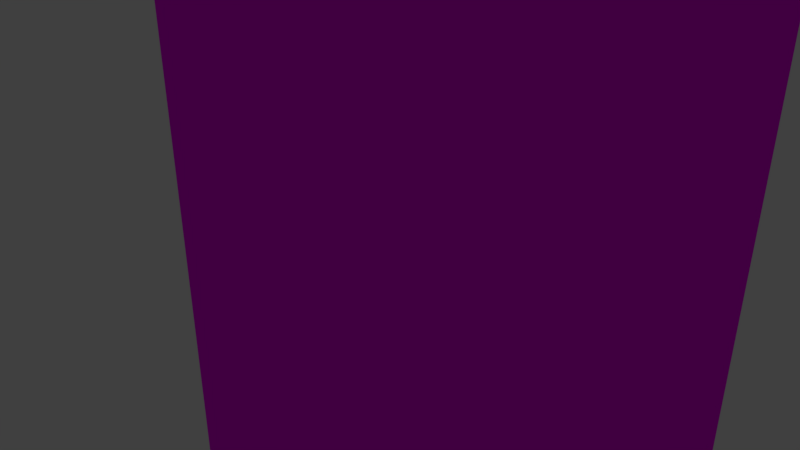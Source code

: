 # Source: gryffindor.blend  (saved by Blender 2.79.0; exported with 4.5.12 LTS)
import bpy
from mathutils import Matrix  # noqa: F401  (used for matrix-valued properties, if any)

bpy.ops.wm.read_factory_settings(use_empty=True)
scene = bpy.context.scene
scene.name = 'Scene'

# ---- collections
col_collection_1 = bpy.data.collections.new('Collection 1'); scene.collection.children.link(col_collection_1)

# ---- images (referenced by path relative to the original .blend; pixels are not part of the script)
import os
ASSET_DIR = os.environ.get("B2B_ASSET_DIR", "")  # directory of the original .blend (textures are referenced by path, not embedded)
HERE = os.path.dirname(os.path.abspath(__file__))  # packed textures are extracted next to this script under _unpacked/

def load_image(name, relpath, width, height, colorspace="sRGB"):
    """Load a texture the original file referenced (path relative to the .blend, or extracted next to this script)."""
    p = next((c for c in (os.path.join(HERE, relpath), os.path.join(ASSET_DIR, relpath)) if relpath and os.path.exists(c)), "")
    if p:
        img = bpy.data.images.load(p, check_existing=True)
        img.name = name
    else:  # same state as the original file: an image datablock whose file is absent (Cycles renders it pink)
        img = bpy.data.images.new(name, width, height)
        img.source = "FILE"
        img.filepath = "//" + (relpath or name)
    img.colorspace_settings.name = colorspace
    return img
img_gryffindor_jpg = load_image('gryffindor.jpg', 'gryffindor.jpg', 1024, 1024, 'sRGB')

# ---- materials (node trees are filled in below, after node groups)
mat_flag = bpy.data.materials.new('flag')
mat_flag.alpha_threshold = 0.0
mat_flag.roughness = 0.5
mat_flag.line_color = (0.0, 0.0, 0.0, 1.0)

# ---- material node trees
mat_flag.use_nodes = True; mat_flag.node_tree.nodes.clear()
_N = mat_flag.node_tree.nodes; _L = mat_flag.node_tree.links
n0 = _N.new('ShaderNodeOutputMaterial'); n0.name = 'Material Output'; n0.location = (300, 300)
n1 = _N.new('ShaderNodeBsdfDiffuse'); n1.name = 'Diffuse BSDF'; n1.location = (10, 300)
n2 = _N.new('ShaderNodeTexImage'); n2.name = 'Image Texture'; n2.location = (-164, 394)
n2.width = 140
n2.image = img_gryffindor_jpg
_L.new(n1.outputs[0], n0.inputs[0])
_L.new(n2.outputs[0], n1.inputs[0])
n0.is_active_output = True

# ---- world
world_world = bpy.data.worlds.new('World'); scene.world = world_world
world_world.color = (0.05088, 0.05088, 0.05088)
world_world.use_sun_shadow = False
world_world.sun_shadow_jitter_overblur = 0.0
world_world.cycles.sampling_method = 'MANUAL'

# ---- cameras
cam_camera = bpy.data.cameras.new('Camera')
cam_camera.clip_end = 100.0
cam_camera.lens = 35.0
cam_camera.sensor_width = 32.0
cam_camera.sensor_height = 18.0
cam_camera.ortho_scale = 7.314
cam_camera.dof.focus_distance = 0.0

# ---- lights
light_lamp = bpy.data.lights.new('Lamp', 'POINT')
light_lamp.transmission_factor = 0.0
light_lamp.cutoff_distance = 30.0
light_lamp.energy = 100.0
light_lamp.shadow_buffer_clip_start = 1.001
light_lamp.shadow_soft_size = 0.1
light_lamp.shadow_maximum_resolution = 0.006
light_lamp.use_absolute_resolution = True

# ---- meshes
me_cube = bpy.data.meshes.new('Cube')
me_cube.from_pydata([(4.83, 0.02437, -7.53), (4.83, -0.02437, -7.53), (-4.83, -0.02437, -7.53), (-4.83, 0.02437, -7.53), (4.83, 0.02437, 7.53), (4.83, -0.02437, 7.53), (-4.83, -0.02437, 7.53), (-4.83, 0.02437, 7.53), (-4.768e-07, -0.02437, -3.732), (9.537e-07, 0.02437, -3.732)], [], [(3, 9, 8, 2), (4, 7, 6, 5), (0, 4, 5, 1), (1, 5, 6, 2, 8), (2, 6, 7, 3), (4, 0, 9, 3, 7), (1, 8, 9, 0)])
_uv = me_cube.uv_layers.new(name='UVMap')
_uv.uv.foreach_set('vector', [0.0, 0.0, 1.0, 0.0, 1.0, 1.0, 0.0, 1.0, 0.0, 0.0, 1.0, 0.0, 1.0, 1.0, 0.0, 1.0, 0.0, 0.0, 1.0, 0.0, 1.0, 1.0, 0.0, 1.0, 0.9031, 0.05318, 0.9259, 0.9495, 0.0568, 0.9542, 0.0611, 0.0427, 0.4865, 0.2714, 0.0, 0.0, 1.0, 0.0, 1.0, 1.0, 0.0, 1.0, 0.5, 1.0, 0.9755, 0.6545, 0.7939, 0.09549, 0.2061, 0.09549, 0.02447, 0.6545, 0.0, 0.0, 1.0, 0.0, 1.0, 1.0, 0.0, 1.0])
me_cube.materials.append(mat_flag)
me_cube.use_remesh_preserve_volume = False
me_cube.use_remesh_preserve_attributes = False
me_cube.use_mirror_vertex_groups = False
me_cube.update()

# ---- objects
ob_cube = bpy.data.objects.new('Cube', me_cube)
ob_lamp = bpy.data.objects.new('Lamp', light_lamp)
ob_camera = bpy.data.objects.new('Camera', cam_camera)

# ---- transforms, parenting, visibility, modifiers, constraints
ob_cube.location = (0.0, 0.0, 0.0)
ob_cube.lock_rotations_4d = False
ob_cube.empty_display_type = 'ARROWS'
ob_cube.lineart.crease_threshold = 0.0
ob_lamp.location = (4.076, 1.005, 5.904)
ob_lamp.rotation_euler = (0.6503, 0.05522, 1.866)
ob_lamp.lock_rotations_4d = False
ob_lamp.empty_display_type = 'ARROWS'
ob_lamp.color = (0.0, 0.0, 0.0, 0.0)
ob_lamp.lineart.crease_threshold = 0.0
ob_camera.location = (7.481, -6.508, 5.344)
ob_camera.rotation_euler = (1.109, 0.0, 0.8149)
ob_camera.lock_rotations_4d = False
ob_camera.empty_display_type = 'ARROWS'
ob_camera.color = (0.0, 0.0, 0.0, 0.0)
ob_camera.display_type = 'WIRE'
ob_camera.lineart.crease_threshold = 0.0

# ---- collection membership
col_collection_1.objects.link(ob_cube)
col_collection_1.objects.link(ob_lamp)
col_collection_1.objects.link(ob_camera)

# ---- scene / render settings (as saved in the file)
scene.camera = ob_camera
scene.frame_start = 1; scene.frame_end = 250; scene.frame_set(1)
scene.render.engine = 'CYCLES'
scene.render.resolution_percentage = 50
scene.render.dither_intensity = 0.0
scene.cycles.use_denoising = False
scene.cycles.samples = 128
scene.cycles.sampling_pattern = 'TABULATED_SOBOL'
scene.cycles.use_adaptive_sampling = False
scene.cycles.use_light_tree = False
scene.cycles.blur_glossy = 0.0
scene.cycles.sample_clamp_indirect = 0.0
scene.view_settings.view_transform = 'Standard'
bpy.context.view_layer.update()
